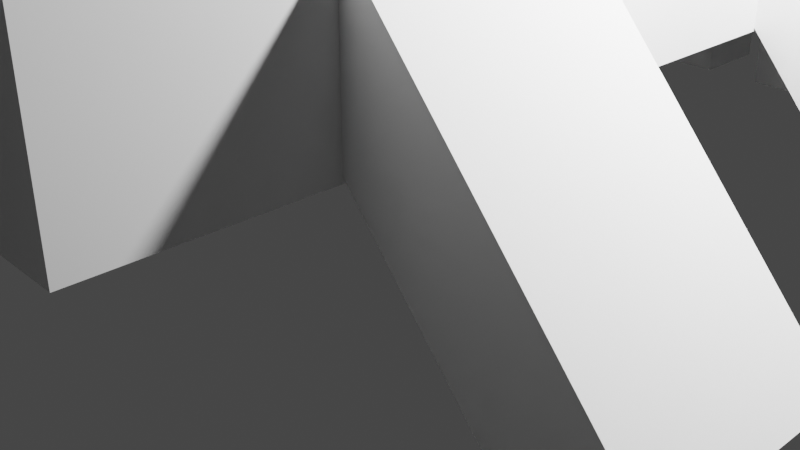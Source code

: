 # Source: Carp2.blend  (saved by Blender 2.91.10; exported with 4.5.12 LTS)
import bpy
from mathutils import Matrix  # noqa: F401  (used for matrix-valued properties, if any)

bpy.ops.wm.read_factory_settings(use_empty=True)
scene = bpy.context.scene
scene.name = 'Scene'

# ---- collections
col_collection = bpy.data.collections.new('Collection'); scene.collection.children.link(col_collection)

# ---- world
world_world = bpy.data.worlds.new('World'); scene.world = world_world
world_world.use_nodes = True; world_world.node_tree.nodes.clear()
_N = world_world.node_tree.nodes; _L = world_world.node_tree.links
n0 = _N.new('ShaderNodeOutputWorld'); n0.name = 'World Output'; n0.location = (300, 300)
n1 = _N.new('ShaderNodeBackground'); n1.name = 'Background'; n1.location = (10, 300)
n1.inputs[0].default_value = (0.05088, 0.05088, 0.05088, 1.0)
_L.new(n1.outputs[0], n0.inputs[0])
n0.is_active_output = True
world_world.color = (0.05088, 0.05088, 0.05088)
world_world.use_sun_shadow = False
world_world.sun_shadow_jitter_overblur = 0.0

# ---- cameras
cam_camera = bpy.data.cameras.new('Camera')
cam_camera.clip_end = 100.0
cam_camera.ortho_scale = 7.314

# ---- lights
light_light = bpy.data.lights.new('Light', 'POINT')
light_light.transmission_factor = 0.0
light_light.energy = 1000.0
light_light.shadow_soft_size = 0.1
light_light.shadow_maximum_resolution = 0.006
light_light.use_absolute_resolution = True

# ---- meshes
me_w_rfel = bpy.data.meshes.new('Würfel')
me_w_rfel.from_pydata([(-4.0, -1.0, 0.0), (-4.0, -1.0, 4.0), (-4.0, 2.0, 0.0), (-4.0, 2.0, 4.0), (1.0, -1.0, 0.0), (1.0, -1.0, 4.0), (1.0, 2.0, 0.0), (1.0, 2.0, 4.0)], [], [(0, 1, 3, 2), (2, 3, 7, 6), (6, 7, 5, 4), (4, 5, 1, 0), (2, 6, 4, 0), (7, 3, 1, 5)])
_uv = me_w_rfel.uv_layers.new(name='UV-Map')
_uv.uv.foreach_set('vector', [0.4219, 0.8594, 0.4219, 0.9219, 0.375, 0.9219, 0.375, 0.8594, 0.375, 0.8594, 0.375, 0.9219, 0.2969, 0.9219, 0.2969, 0.8594, 0.5469, 0.8594, 0.5469, 0.9219, 0.5, 0.9219, 0.5, 0.8594, 0.5, 0.8594, 0.5, 0.9219, 0.4219, 0.9219, 0.4219, 0.8594, 0.4219, 0.9219, 0.4219, 1.0, 0.4688, 1.0, 0.4688, 0.9219, 0.375, 1.0, 0.375, 0.9219, 0.4219, 0.9219, 0.4219, 1.0])
me_w_rfel.use_remesh_fix_poles = True
me_w_rfel.use_remesh_preserve_attributes = False
me_w_rfel.use_mirror_vertex_groups = False
me_w_rfel.update()
me_w_rfel_001 = bpy.data.meshes.new('Würfel.001')
me_w_rfel_001.from_pydata([(0.0, -2.0, -5.0), (0.0, -2.0, 1.0), (0.0, 3.0, -5.0), (0.0, 3.0, 1.0), (9.0, -2.0, -5.0), (9.0, -2.0, 1.0), (9.0, 3.0, -5.0), (9.0, 3.0, 1.0)], [], [(0, 1, 3, 2), (2, 3, 7, 6), (6, 7, 5, 4), (4, 5, 1, 0), (2, 6, 4, 0), (7, 3, 1, 5)])
_uv = me_w_rfel_001.uv_layers.new(name='UV-Map')
_uv.uv.foreach_set('vector', [0.2188, 0.7656, 0.2188, 0.8594, 0.1406, 0.8594, 0.1406, 0.7656, 0.1406, 0.7656, 0.1406, 0.8594, 0.0, 0.8594, 0.0, 0.7656, 0.4375, 0.7656, 0.4375, 0.8594, 0.3594, 0.8594, 0.3594, 0.7656, 0.3594, 0.7656, 0.3594, 0.8594, 0.2188, 0.8594, 0.2188, 0.7656, 0.2188, 0.8594, 0.2188, 1.0, 0.2969, 1.0, 0.2969, 0.8594, 0.1406, 1.0, 0.1406, 0.8594, 0.2188, 0.8594, 0.2188, 1.0])
me_w_rfel_001.use_remesh_fix_poles = True
me_w_rfel_001.use_remesh_preserve_attributes = False
me_w_rfel_001.use_mirror_vertex_groups = False
me_w_rfel_001.update()
me_w_rfel_002 = bpy.data.meshes.new('Würfel.002')
me_w_rfel_002.from_pydata([(0.0, -1.0, -2.0), (0.0, -1.0, 2.0), (0.0, 2.0, -2.0), (0.0, 2.0, 2.0), (6.0, -1.0, -2.0), (6.0, -1.0, 2.0), (6.0, 2.0, -2.0), (6.0, 2.0, 2.0)], [], [(0, 1, 3, 2), (2, 3, 7, 6), (6, 7, 5, 4), (4, 5, 1, 0), (2, 6, 4, 0), (7, 3, 1, 5)])
_uv = me_w_rfel_002.uv_layers.new(name='UV-Map')
_uv.uv.foreach_set('vector', [0.1406, 0.6094, 0.1406, 0.6719, 0.09375, 0.6719, 0.09375, 0.6094, 0.09375, 0.6094, 0.09375, 0.6719, 0.0, 0.6719, 0.0, 0.6094, 0.2812, 0.6094, 0.2812, 0.6719, 0.2344, 0.6719, 0.2344, 0.6094, 0.2344, 0.6094, 0.2344, 0.6719, 0.1406, 0.6719, 0.1406, 0.6094, 0.1406, 0.6719, 0.1406, 0.7656, 0.1875, 0.7656, 0.1875, 0.6719, 0.09375, 0.7656, 0.09375, 0.6719, 0.1406, 0.6719, 0.1406, 0.7656])
me_w_rfel_002.use_remesh_fix_poles = True
me_w_rfel_002.use_remesh_preserve_attributes = False
me_w_rfel_002.use_mirror_vertex_groups = False
me_w_rfel_002.update()
me_w_rfel_003 = bpy.data.meshes.new('Würfel.003')
me_w_rfel_003.from_pydata([(0.0, 0.0, 1.0), (0.0, 0.0, 4.0), (0.0, 1.0, 1.0), (0.0, 1.0, 4.0), (6.0, 0.0, 1.0), (6.0, 0.0, 4.0), (6.0, 1.0, 1.0), (6.0, 1.0, 4.0)], [], [(0, 1, 3, 2), (2, 3, 7, 6), (6, 7, 5, 4), (4, 5, 1, 0), (2, 6, 4, 0), (7, 3, 1, 5)])
_uv = me_w_rfel_003.uv_layers.new(name='UV-Map')
_uv.uv.foreach_set('vector', [0.4219, 0.625, 0.4219, 0.6719, 0.4062, 0.6719, 0.4062, 0.625, 0.4062, 0.625, 0.4062, 0.6719, 0.3125, 0.6719, 0.3125, 0.625, 0.5312, 0.625, 0.5312, 0.6719, 0.5156, 0.6719, 0.5156, 0.625, 0.5156, 0.625, 0.5156, 0.6719, 0.4219, 0.6719, 0.4219, 0.625, 0.4219, 0.6719, 0.4219, 0.7656, 0.4375, 0.7656, 0.4375, 0.6719, 0.4062, 0.7656, 0.4062, 0.6719, 0.4219, 0.6719, 0.4219, 0.7656])
me_w_rfel_003.use_remesh_fix_poles = True
me_w_rfel_003.use_remesh_preserve_attributes = False
me_w_rfel_003.use_mirror_vertex_groups = False
me_w_rfel_003.update()
me_w_rfel_004 = bpy.data.meshes.new('Würfel.004')
me_w_rfel_004.from_pydata([(0.0, 0.0, -4.0), (0.0, 0.0, 1.0), (0.0, 1.0, -4.0), (0.0, 1.0, 1.0), (5.0, 0.0, -4.0), (5.0, 0.0, 1.0), (5.0, 1.0, -4.0), (5.0, 1.0, 1.0)], [], [(0, 1, 3, 2), (2, 3, 7, 6), (6, 7, 5, 4), (4, 5, 1, 0), (2, 6, 4, 0), (7, 3, 1, 5)])
_uv = me_w_rfel_004.uv_layers.new(name='UV-Map')
_uv.uv.foreach_set('vector', [0.4375, 0.4688, 0.4375, 0.5469, 0.4219, 0.5469, 0.4219, 0.4688, 0.4219, 0.4688, 0.4219, 0.5469, 0.3438, 0.5469, 0.3438, 0.4688, 0.5312, 0.4688, 0.5312, 0.5469, 0.5156, 0.5469, 0.5156, 0.4688, 0.5156, 0.4688, 0.5156, 0.5469, 0.4375, 0.5469, 0.4375, 0.4688, 0.4375, 0.5469, 0.4375, 0.625, 0.4531, 0.625, 0.4531, 0.5469, 0.4219, 0.625, 0.4219, 0.5469, 0.4375, 0.5469, 0.4375, 0.625])
me_w_rfel_004.use_remesh_fix_poles = True
me_w_rfel_004.use_remesh_preserve_attributes = False
me_w_rfel_004.use_mirror_vertex_groups = False
me_w_rfel_004.update()
me_w_rfel_005 = bpy.data.meshes.new('Würfel.005')
me_w_rfel_005.from_pydata([(3.0, 0.0, -2.0), (3.0, 0.0, 1.0), (3.0, 1.0, -2.0), (3.0, 1.0, 1.0), (6.0, 0.0, -2.0), (6.0, 0.0, 1.0), (6.0, 1.0, -2.0), (6.0, 1.0, 1.0)], [], [(0, 1, 3, 2), (2, 3, 7, 6), (6, 7, 5, 4), (4, 5, 1, 0), (2, 6, 4, 0), (7, 3, 1, 5)])
_uv = me_w_rfel_005.uv_layers.new(name='UV-Map')
_uv.uv.foreach_set('vector', [0.0625, 0.9062, 0.0625, 0.9531, 0.04688, 0.9531, 0.04688, 0.9062, 0.04688, 0.9062, 0.04688, 0.9531, 0.0, 0.9531, 0.0, 0.9062, 0.125, 0.9062, 0.125, 0.9531, 0.1094, 0.9531, 0.1094, 0.9062, 0.1094, 0.9062, 0.1094, 0.9531, 0.0625, 0.9531, 0.0625, 0.9062, 0.0625, 0.9531, 0.0625, 1.0, 0.07812, 1.0, 0.07812, 0.9531, 0.04688, 1.0, 0.04688, 0.9531, 0.0625, 0.9531, 0.0625, 1.0])
me_w_rfel_005.use_remesh_fix_poles = True
me_w_rfel_005.use_remesh_preserve_attributes = False
me_w_rfel_005.use_mirror_vertex_groups = False
me_w_rfel_005.update()
me_w_rfel_006 = bpy.data.meshes.new('Würfel.006')
me_w_rfel_006.from_pydata([(-1.0, -3.0, 0.0), (-1.0, -3.0, 1.0), (-1.0, 1.0, 0.0), (-1.0, 1.0, 1.0), (1.0, -3.0, 0.0), (1.0, -3.0, 1.0), (1.0, 1.0, 0.0), (1.0, 1.0, 1.0)], [], [(0, 1, 3, 2), (2, 3, 7, 6), (6, 7, 5, 4), (4, 5, 1, 0), (2, 6, 4, 0), (7, 3, 1, 5)])
_uv = me_w_rfel_006.uv_layers.new(name='UV-Map')
_uv.uv.foreach_set('vector', [0.5312, 0.7656, 0.5312, 0.7812, 0.4688, 0.7812, 0.4688, 0.7656, 0.4688, 0.7656, 0.4688, 0.7812, 0.4375, 0.7812, 0.4375, 0.7656, 0.625, 0.7656, 0.625, 0.7812, 0.5625, 0.7812, 0.5625, 0.7656, 0.5625, 0.7656, 0.5625, 0.7812, 0.5312, 0.7812, 0.5312, 0.7656, 0.5312, 0.7812, 0.5312, 0.8125, 0.5938, 0.8125, 0.5938, 0.7812, 0.4688, 0.8125, 0.4688, 0.7812, 0.5312, 0.7812, 0.5312, 0.8125])
me_w_rfel_006.use_remesh_fix_poles = True
me_w_rfel_006.use_remesh_preserve_attributes = False
me_w_rfel_006.use_mirror_vertex_groups = False
me_w_rfel_006.update()
me_w_rfel_007 = bpy.data.meshes.new('Würfel.007')
me_w_rfel_007.from_pydata([(-1.0, -3.0, 0.0), (-1.0, -3.0, 1.0), (-1.0, 1.0, 0.0), (-1.0, 1.0, 1.0), (1.0, -3.0, 0.0), (1.0, -3.0, 1.0), (1.0, 1.0, 0.0), (1.0, 1.0, 1.0)], [], [(0, 1, 3, 2), (2, 3, 7, 6), (6, 7, 5, 4), (4, 5, 1, 0), (2, 6, 4, 0), (7, 3, 1, 5)])
_uv = me_w_rfel_007.uv_layers.new(name='UV-Map')
_uv.uv.foreach_set('vector', [0.5312, 0.8125, 0.5312, 0.8281, 0.4688, 0.8281, 0.4688, 0.8125, 0.4688, 0.8125, 0.4688, 0.8281, 0.4375, 0.8281, 0.4375, 0.8125, 0.625, 0.8125, 0.625, 0.8281, 0.5625, 0.8281, 0.5625, 0.8125, 0.5625, 0.8125, 0.5625, 0.8281, 0.5312, 0.8281, 0.5312, 0.8125, 0.5312, 0.8281, 0.5312, 0.8594, 0.5938, 0.8594, 0.5938, 0.8281, 0.4688, 0.8594, 0.4688, 0.8281, 0.5312, 0.8281, 0.5312, 0.8594])
me_w_rfel_007.use_remesh_fix_poles = True
me_w_rfel_007.use_remesh_preserve_attributes = False
me_w_rfel_007.use_mirror_vertex_groups = False
me_w_rfel_007.update()
me_w_rfel_008 = bpy.data.meshes.new('Würfel.008')
me_w_rfel_008.from_pydata([(-1.0, -3.0, 0.0), (-1.0, -3.0, 1.0), (-1.0, 1.0, 0.0), (-1.0, 1.0, 1.0), (1.0, -3.0, 0.0), (1.0, -3.0, 1.0), (1.0, 1.0, 0.0), (1.0, 1.0, 1.0)], [], [(0, 1, 3, 2), (2, 3, 7, 6), (6, 7, 5, 4), (4, 5, 1, 0), (2, 6, 4, 0), (7, 3, 1, 5)])
_uv = me_w_rfel_008.uv_layers.new(name='UV-Map')
_uv.uv.foreach_set('vector', [0.09375, 0.5312, 0.09375, 0.5469, 0.03125, 0.5469, 0.03125, 0.5312, 0.03125, 0.5312, 0.03125, 0.5469, 0.0, 0.5469, 0.0, 0.5312, 0.1875, 0.5312, 0.1875, 0.5469, 0.125, 0.5469, 0.125, 0.5312, 0.125, 0.5312, 0.125, 0.5469, 0.09375, 0.5469, 0.09375, 0.5312, 0.09375, 0.5469, 0.09375, 0.5781, 0.1562, 0.5781, 0.1562, 0.5469, 0.03125, 0.5781, 0.03125, 0.5469, 0.09375, 0.5469, 0.09375, 0.5781])
me_w_rfel_008.use_remesh_fix_poles = True
me_w_rfel_008.use_remesh_preserve_attributes = False
me_w_rfel_008.use_mirror_vertex_groups = False
me_w_rfel_008.update()
me_w_rfel_009 = bpy.data.meshes.new('Würfel.009')
me_w_rfel_009.from_pydata([(-1.0, -3.0, 0.0), (-1.0, -3.0, 1.0), (-1.0, 1.0, 0.0), (-1.0, 1.0, 1.0), (1.0, -3.0, 0.0), (1.0, -3.0, 1.0), (1.0, 1.0, 0.0), (1.0, 1.0, 1.0)], [], [(0, 1, 3, 2), (2, 3, 7, 6), (6, 7, 5, 4), (4, 5, 1, 0), (2, 6, 4, 0), (7, 3, 1, 5)])
_uv = me_w_rfel_009.uv_layers.new(name='UV-Map')
_uv.uv.foreach_set('vector', [0.2812, 0.7188, 0.2812, 0.7344, 0.2188, 0.7344, 0.2188, 0.7188, 0.2188, 0.7188, 0.2188, 0.7344, 0.1875, 0.7344, 0.1875, 0.7188, 0.375, 0.7188, 0.375, 0.7344, 0.3125, 0.7344, 0.3125, 0.7188, 0.3125, 0.7188, 0.3125, 0.7344, 0.2812, 0.7344, 0.2812, 0.7188, 0.2812, 0.7344, 0.2812, 0.7656, 0.3438, 0.7656, 0.3438, 0.7344, 0.2188, 0.7656, 0.2188, 0.7344, 0.2812, 0.7344, 0.2812, 0.7656])
me_w_rfel_009.use_remesh_fix_poles = True
me_w_rfel_009.use_remesh_preserve_attributes = False
me_w_rfel_009.use_mirror_vertex_groups = False
me_w_rfel_009.update()
me_w_rfel_010 = bpy.data.meshes.new('Würfel.010')
me_w_rfel_010.from_pydata([(-3.0, 0.0, -3.0), (-3.0, 0.0, 1.0), (-3.0, 1.0, -3.0), (-3.0, 1.0, 1.0), (4.0, 0.0, -3.0), (4.0, 0.0, 1.0), (4.0, 1.0, -3.0), (4.0, 1.0, 1.0)], [], [(0, 1, 3, 2), (2, 3, 7, 6), (6, 7, 5, 4), (4, 5, 1, 0), (2, 6, 4, 0), (7, 3, 1, 5)])
_uv = me_w_rfel_010.uv_layers.new(name='UV-Map')
_uv.uv.foreach_set('vector', [0.2969, 0.5469, 0.2969, 0.6094, 0.2812, 0.6094, 0.2812, 0.5469, 0.2812, 0.5469, 0.2812, 0.6094, 0.1719, 0.6094, 0.1719, 0.5469, 0.4219, 0.5469, 0.4219, 0.6094, 0.4062, 0.6094, 0.4062, 0.5469, 0.4062, 0.5469, 0.4062, 0.6094, 0.2969, 0.6094, 0.2969, 0.5469, 0.2969, 0.6094, 0.2969, 0.7188, 0.3125, 0.7188, 0.3125, 0.6094, 0.2812, 0.7188, 0.2812, 0.6094, 0.2969, 0.6094, 0.2969, 0.7188])
me_w_rfel_010.use_remesh_fix_poles = True
me_w_rfel_010.use_remesh_preserve_attributes = False
me_w_rfel_010.use_mirror_vertex_groups = False
me_w_rfel_010.update()
me_w_rfel_011 = bpy.data.meshes.new('Würfel.011')
me_w_rfel_011.from_pydata([(0.0, 0.0, -2.0), (0.0, 0.0, 1.0), (0.0, 1.0, -2.0), (0.0, 1.0, 1.0), (1.0, 0.0, -2.0), (1.0, 0.0, 1.0), (1.0, 1.0, -2.0), (1.0, 1.0, 1.0)], [], [(0, 1, 3, 2), (2, 3, 7, 6), (6, 7, 5, 4), (4, 5, 1, 0), (2, 6, 4, 0), (7, 3, 1, 5)])
_uv = me_w_rfel_011.uv_layers.new(name='UV-Map')
_uv.uv.foreach_set('vector', [0.3281, 0.9375, 0.3281, 0.9844, 0.3125, 0.9844, 0.3125, 0.9375, 0.3125, 0.9375, 0.3125, 0.9844, 0.2969, 0.9844, 0.2969, 0.9375, 0.3594, 0.9375, 0.3594, 0.9844, 0.3438, 0.9844, 0.3438, 0.9375, 0.3438, 0.9375, 0.3438, 0.9844, 0.3281, 0.9844, 0.3281, 0.9375, 0.3281, 0.9844, 0.3281, 1.0, 0.3438, 1.0, 0.3438, 0.9844, 0.3125, 1.0, 0.3125, 0.9844, 0.3281, 0.9844, 0.3281, 1.0])
me_w_rfel_011.use_remesh_fix_poles = True
me_w_rfel_011.use_remesh_preserve_attributes = False
me_w_rfel_011.use_mirror_vertex_groups = False
me_w_rfel_011.update()
me_w_rfel_012 = bpy.data.meshes.new('Würfel.012')
me_w_rfel_012.from_pydata([(0.0, 0.0, -2.0), (0.0, 0.0, 1.0), (0.0, 1.0, -2.0), (0.0, 1.0, 1.0), (1.0, 0.0, -2.0), (1.0, 0.0, 1.0), (1.0, 1.0, -2.0), (1.0, 1.0, 1.0)], [], [(0, 1, 3, 2), (2, 3, 7, 6), (6, 7, 5, 4), (4, 5, 1, 0), (2, 6, 4, 0), (7, 3, 1, 5)])
_uv = me_w_rfel_012.uv_layers.new(name='UV-Map')
_uv.uv.foreach_set('vector', [0.03125, 0.7031, 0.03125, 0.75, 0.01562, 0.75, 0.01562, 0.7031, 0.01562, 0.7031, 0.01562, 0.75, 0.0, 0.75, 0.0, 0.7031, 0.0625, 0.7031, 0.0625, 0.75, 0.04688, 0.75, 0.04688, 0.7031, 0.04688, 0.7031, 0.04688, 0.75, 0.03125, 0.75, 0.03125, 0.7031, 0.03125, 0.75, 0.03125, 0.7656, 0.04688, 0.7656, 0.04688, 0.75, 0.01562, 0.7656, 0.01562, 0.75, 0.03125, 0.75, 0.03125, 0.7656])
me_w_rfel_012.use_remesh_fix_poles = True
me_w_rfel_012.use_remesh_preserve_attributes = False
me_w_rfel_012.use_mirror_vertex_groups = False
me_w_rfel_012.update()
arm_skelett = bpy.data.armatures.new('Skelett')  # bones are not reproduced
arm_skelett_001 = bpy.data.armatures.new('Skelett.001')  # bones are not reproduced
arm_skelett_002 = bpy.data.armatures.new('Skelett.002')  # bones are not reproduced
arm_skelett_004 = bpy.data.armatures.new('Skelett.004')  # bones are not reproduced
arm_skelett_005 = bpy.data.armatures.new('Skelett.005')  # bones are not reproduced
arm_skelett_006 = bpy.data.armatures.new('Skelett.006')  # bones are not reproduced
arm_skelett_007 = bpy.data.armatures.new('Skelett.007')  # bones are not reproduced

# ---- objects
ob_cube_001 = bpy.data.objects.new('cube.001', me_w_rfel)
ob_cube_002 = bpy.data.objects.new('cube.002', me_w_rfel_001)
ob_cube_003 = bpy.data.objects.new('cube.003', me_w_rfel_002)
ob_cube_004 = bpy.data.objects.new('cube.004', me_w_rfel_003)
ob_cube_005 = bpy.data.objects.new('cube.005', me_w_rfel_004)
ob_cube_006 = bpy.data.objects.new('cube.006', me_w_rfel_005)
ob_cube_007 = bpy.data.objects.new('cube.007', me_w_rfel_006)
ob_cube_008 = bpy.data.objects.new('cube.008', me_w_rfel_007)
ob_cube_009 = bpy.data.objects.new('cube.009', me_w_rfel_008)
ob_cube_010 = bpy.data.objects.new('cube.010', me_w_rfel_009)
ob_cube_011 = bpy.data.objects.new('cube.011', me_w_rfel_010)
ob_cube_012 = bpy.data.objects.new('cube.012', me_w_rfel_011)
ob_cube = bpy.data.objects.new('cube', me_w_rfel_012)
ob_skelett = bpy.data.objects.new('Skelett', arm_skelett)
ob_skelett_001 = bpy.data.objects.new('Skelett.001', arm_skelett_001)
ob_skelett_002 = bpy.data.objects.new('Skelett.002', arm_skelett_002)
ob_skelett_003 = bpy.data.objects.new('Skelett.003', arm_skelett_004)
ob_skelett_004 = bpy.data.objects.new('Skelett.004', arm_skelett_005)
ob_skelett_005 = bpy.data.objects.new('Skelett.005', arm_skelett_006)
ob_skelett_006 = bpy.data.objects.new('Skelett.006', arm_skelett_007)
ob_light = bpy.data.objects.new('Light', light_light)
ob_camera = bpy.data.objects.new('Camera', cam_camera)

# ---- transforms, parenting, visibility, modifiers, constraints
ob_cube_001.parent = ob_skelett
ob_cube_001.matrix_parent_inverse = Matrix(((0.3904, -0.0, -0.0, -0.1063), (-0.0, 0.3904, 0.0, 0.3002), (-0.0, -0.0, 0.3904, -1.633), (-0.0, 0.0, -0.0, 1.0)))
ob_cube_001.location = (0.05437, 1.29, 1.476)
ob_cube_001.rotation_euler = (0.0, -0.3927, -1.572)
ob_cube_001.scale = (0.4778, 0.4778, 0.4778)
ob_cube_001.lineart.crease_threshold = 0.0
_vg = ob_cube_001.vertex_groups.new(name='Bone')
_vg.add([0, 1, 2, 3, 4, 5, 6, 7], 1.0, 'REPLACE')
_m = ob_cube_001.modifiers.new('Skelett', 'ARMATURE')
_m.object = ob_skelett
ob_cube_002.parent = ob_skelett
ob_cube_002.matrix_parent_inverse = Matrix(((0.3904, -0.0, -0.0, -0.1063), (-0.0, 0.3904, 0.0, 0.3002), (-0.0, -0.0, 0.3904, -1.633), (-0.0, 0.0, -0.0, 1.0)))
ob_cube_002.location = (0.05489, 1.768, 3.388)
ob_cube_002.rotation_euler = (0.0, -0.0, -1.572)
ob_cube_002.scale = (0.4778, 0.4778, 0.4778)
ob_cube_002.lineart.crease_threshold = 0.0
_vg = ob_cube_002.vertex_groups.new(name='Bone')
_vg.add([0, 1, 2, 3, 4, 5, 6, 7], 1.0, 'REPLACE')
_m = ob_cube_002.modifiers.new('Skelett', 'ARMATURE')
_m.object = ob_skelett
ob_cube_003.parent = ob_skelett_001
ob_cube_003.matrix_parent_inverse = Matrix(((0.686, -0.0, 0.0, -0.2159), (-0.0, 0.05765, 0.6835, -1.402), (-0.0, -0.6835, 0.05765, -1.05), (0.0, 0.0, -0.0, 1.0)))
ob_cube_003.location = (0.05127, -1.577, 1.954)
ob_cube_003.rotation_euler = (0.0, -0.0, -1.572)
ob_cube_003.scale = (0.496, 0.496, 0.496)
ob_cube_003.lineart.crease_threshold = 0.0
_vg = ob_cube_003.vertex_groups.new(name='Bone')
_vg.add([0, 1, 2, 3, 4, 5, 6, 7], 1.0, 'REPLACE')
_m = ob_cube_003.modifiers.new('Skelett', 'ARMATURE')
_m.object = ob_skelett_001
ob_cube_004.parent = ob_skelett_002
ob_cube_004.matrix_parent_inverse = Matrix(((0.7533, 1.575e-16, -1.67e-16, -0.2371), (1.575e-16, 0.04405, 0.752, -1.112), (1.67e-16, -0.752, 0.04405, -2.542), (-0.0, -0.0, -0.0, 1.0)))
ob_cube_004.location = (0.0492, -3.488, 0.5209)
ob_cube_004.rotation_euler = (0.0, -0.0, -1.572)
ob_cube_004.scale = (0.4778, 0.4778, 0.4778)
ob_cube_004.lineart.crease_threshold = 0.0
_vg = ob_cube_004.vertex_groups.new(name='Bone')
_vg.add([0, 1, 2, 3, 4, 5, 6, 7], 1.0, 'REPLACE')
_m = ob_cube_004.modifiers.new('Skelett', 'ARMATURE')
_m.object = ob_skelett_002
ob_cube_005.parent = ob_skelett_002
ob_cube_005.matrix_parent_inverse = Matrix(((0.7533, 1.575e-16, -1.67e-16, -0.2371), (1.575e-16, 0.04405, 0.752, -1.112), (1.67e-16, -0.752, 0.04405, -2.542), (-0.0, -0.0, -0.0, 1.0)))
ob_cube_005.location = (0.01246, -5.399, 2.432)
ob_cube_005.rotation_euler = (0.0, -0.0, -1.572)
ob_cube_005.scale = (0.4778, 0.5386, 0.4778)
ob_cube_005.lineart.crease_threshold = 0.0
_vg = ob_cube_005.vertex_groups.new(name='Bone')
_vg.add([0, 1, 2, 3, 4, 5, 6, 7], 1.0, 'REPLACE')
_m = ob_cube_005.modifiers.new('Skelett', 'ARMATURE')
_m.object = ob_skelett_002
ob_cube_006.parent = ob_skelett_001
ob_cube_006.matrix_parent_inverse = Matrix(((0.686, -0.0, 0.0, -0.2159), (-0.0, 0.05765, 0.6835, -1.402), (-0.0, -0.6835, 0.05765, -1.05), (0.0, 0.0, -0.0, 1.0)))
ob_cube_006.location = (0.05127, -1.577, 1.476)
ob_cube_006.rotation_euler = (0.0, -0.0, -1.572)
ob_cube_006.scale = (0.4778, 0.4778, 0.4778)
ob_cube_006.lineart.crease_threshold = 0.0
_vg = ob_cube_006.vertex_groups.new(name='Bone')
_vg.add([0, 1, 2, 3, 4, 5, 6, 7], 1.0, 'REPLACE')
_m = ob_cube_006.modifiers.new('Skelett', 'ARMATURE')
_m.object = ob_skelett_001
ob_cube_007.parent = ob_skelett_003
ob_cube_007.matrix_parent_inverse = Matrix(((-0.6908, 0.0, 0.723, -1.613), (0.0, 1.0, -0.0, 1.077), (-0.723, 0.0, -0.6908, 0.6754), (-0.0, -0.0, -0.0, 1.0)))
ob_cube_007.location = (-0.9037, -1.098, 0.9987)
ob_cube_007.rotation_euler = (0.7766, 0.0007584, -1.572)
ob_cube_007.scale = (0.4778, 0.4778, 0.4778)
ob_cube_007.lineart.crease_threshold = 0.0
_vg = ob_cube_007.vertex_groups.new(name='Bone')
_vg.add([0, 1, 2, 3, 4, 5, 6, 7], 1.0, 'REPLACE')
_m = ob_cube_007.modifiers.new('Skelett', 'ARMATURE')
_m.object = ob_skelett_003
ob_cube_008.parent = ob_skelett_006
ob_cube_008.matrix_parent_inverse = Matrix(((-0.6434, 0.0, -0.7656, 2.012), (0.0, 1.0, 0.0, 1.077), (0.7656, -0.0, -0.6434, 0.1435), (0.0, -0.0, 0.0, 1.0)))
ob_cube_008.location = (2.02, -1.101, 0.4163)
ob_cube_008.rotation_euler = (-0.8479, -0.0008114, -1.572)
ob_cube_008.scale = (0.4778, 0.4778, 0.4778)
ob_cube_008.lineart.crease_threshold = 0.0
_vg = ob_cube_008.vertex_groups.new(name='Bone')
_vg.add([0, 1, 2, 3, 4, 5, 6, 7], 1.0, 'REPLACE')
_m = ob_cube_008.modifiers.new('Skelett', 'ARMATURE')
_m.object = ob_skelett_006
ob_cube_009.parent = ob_skelett_005
ob_cube_009.matrix_parent_inverse = Matrix(((-0.6686, 0.0, -0.7436, 2.006), (-0.0, 1.0, -0.0, -1.128), (0.7436, -0.0, -0.6686, 0.2106), (0.0, -0.0, 0.0, 1.0)))
ob_cube_009.location = (2.023, 1.215, 0.4001)
ob_cube_009.rotation_euler = (-0.8538, -0.0008157, -1.572)
ob_cube_009.scale = (0.4778, 0.4778, 0.4778)
ob_cube_009.lineart.crease_threshold = 0.0
_vg = ob_cube_009.vertex_groups.new(name='Bone')
_vg.add([0, 1, 2, 3, 4, 5, 6, 7], 1.0, 'REPLACE')
_m = ob_cube_009.modifiers.new('Skelett', 'ARMATURE')
_m.object = ob_skelett_005
ob_cube_010.parent = ob_skelett_004
ob_cube_010.matrix_parent_inverse = Matrix(((-0.7088, 0.0, 0.7054, -1.596), (0.0, 1.0, 0.0, -1.151), (-0.7054, 0.0, -0.7088, 0.7158), (-0.0, -0.0, -0.0, 1.0)))
ob_cube_010.location = (-0.9012, 1.199, 0.9987)
ob_cube_010.rotation_euler = (0.7671, 0.000751, -1.572)
ob_cube_010.scale = (0.4778, 0.4778, 0.4778)
ob_cube_010.lineart.crease_threshold = 0.0
_vg = ob_cube_010.vertex_groups.new(name='Bone')
_vg.add([0, 1, 2, 3, 4, 5, 6, 7], 1.0, 'REPLACE')
_m = ob_cube_010.modifiers.new('Skelett', 'ARMATURE')
_m.object = ob_skelett_004
ob_cube_011.parent = ob_skelett
ob_cube_011.matrix_parent_inverse = Matrix(((0.3904, -0.0, -0.0, -0.1063), (-0.0, 0.3904, 0.0, 0.3002), (-0.0, -0.0, 0.3904, -1.633), (-0.0, 0.0, -0.0, 1.0)))
ob_cube_011.location = (0.05178, -1.099, 3.865)
ob_cube_011.rotation_euler = (0.0, -0.0, -1.572)
ob_cube_011.scale = (0.4778, 0.4778, 0.4778)
ob_cube_011.lineart.crease_threshold = 0.0
_vg = ob_cube_011.vertex_groups.new(name='Bone')
_vg.add([0, 1, 2, 3, 4, 5, 6, 7], 1.0, 'REPLACE')
_m = ob_cube_011.modifiers.new('Skelett', 'ARMATURE')
_m.object = ob_skelett
ob_cube_012.parent = ob_skelett
ob_cube_012.matrix_parent_inverse = Matrix(((0.3904, -0.0, -0.0, -0.1063), (-0.0, 0.3904, 0.0, 0.3002), (-0.0, -0.0, 0.3904, -1.633), (-0.0, 0.0, -0.0, 1.0)))
ob_cube_012.location = (-0.343, 3.202, 0.9987)
ob_cube_012.rotation_euler = (0.0, -0.0, -1.572)
ob_cube_012.scale = (0.4778, 0.4778, 0.4778)
ob_cube_012.lineart.crease_threshold = 0.0
_vg = ob_cube_012.vertex_groups.new(name='Bone')
_vg.add([0, 1, 2, 3, 4, 5, 6, 7], 1.0, 'REPLACE')
_m = ob_cube_012.modifiers.new('Skelett', 'ARMATURE')
_m.object = ob_skelett
ob_cube.parent = ob_skelett
ob_cube.matrix_parent_inverse = Matrix(((0.3904, -0.0, -0.0, -0.1063), (-0.0, 0.3904, 0.0, 0.3002), (-0.0, -0.0, 0.3904, -1.633), (-0.0, 0.0, -0.0, 1.0)))
ob_cube.location = (0.4675, 3.2, 0.9987)
ob_cube.rotation_euler = (0.0, -0.0, -1.572)
ob_cube.scale = (0.4778, 0.4778, 0.4778)
ob_cube.lineart.crease_threshold = 0.0
_vg = ob_cube.vertex_groups.new(name='Bone')
_vg.add([0, 1, 2, 3, 4, 5, 6, 7], 1.0, 'REPLACE')
_m = ob_cube.modifiers.new('Skelett', 'ARMATURE')
_m.object = ob_skelett
ob_skelett.location = (0.2724, -0.769, 4.183)
ob_skelett.scale = (2.562, 2.562, 2.562)
ob_skelett.show_in_front = True
ob_skelett.lineart.crease_threshold = 0.0
ob_skelett_001.location = (0.3147, -1.354, 2.165)
ob_skelett_001.rotation_euler = (1.487, -0.0, 0.0)
ob_skelett_001.scale = (1.458, 1.458, 1.458)
ob_skelett_001.show_in_front = True
ob_skelett_001.lineart.crease_threshold = 0.0
ob_skelett_002.location = (0.3147, -3.282, 1.671)
ob_skelett_002.rotation_euler = (1.512, 2.217e-16, 2.091e-16)
ob_skelett_002.scale = (1.328, 1.328, 1.328)
ob_skelett_002.show_in_front = True
ob_skelett_002.lineart.crease_threshold = 0.0
ob_skelett_003.location = (-0.626, -1.077, 1.633)
ob_skelett_003.rotation_euler = (-0.0, -2.333, -0.0)
ob_skelett_003.show_in_front = True
ob_skelett_003.lineart.crease_threshold = 0.0
ob_skelett_004.location = (-0.626, 1.151, 1.633)
ob_skelett_004.rotation_euler = (-0.0, -2.359, -0.0)
ob_skelett_004.show_in_front = True
ob_skelett_004.lineart.crease_threshold = 0.0
ob_skelett_005.location = (1.185, 1.128, 1.633)
ob_skelett_005.rotation_euler = (-0.0, 2.303, -0.0)
ob_skelett_005.show_in_front = True
ob_skelett_005.lineart.crease_threshold = 0.0
ob_skelett_006.location = (1.185, -1.077, 1.633)
ob_skelett_006.rotation_euler = (-0.0, 2.27, -0.0)
ob_skelett_006.show_in_front = True
ob_skelett_006.lineart.crease_threshold = 0.0
ob_light.location = (2.252, 0.2449, 2.83)
ob_light.rotation_euler = (0.6503, 0.05522, 1.866)
ob_light.scale = (0.4778, 0.4778, 0.4778)
ob_light.lock_rotations_4d = False
ob_light.empty_display_type = 'ARROWS'
ob_light.color = (0.0, 0.0, 0.0, 0.0)
ob_light.lineart.crease_threshold = 0.0
ob_camera.location = (3.821, -3.544, 2.378)
ob_camera.rotation_euler = (1.109, 0.0, 0.8149)
ob_camera.scale = (0.4778, 0.4778, 0.4778)
ob_camera.lock_rotations_4d = False
ob_camera.empty_display_type = 'ARROWS'
ob_camera.color = (0.0, 0.0, 0.0, 0.0)
ob_camera.display_type = 'WIRE'
ob_camera.lineart.crease_threshold = 0.0

# ---- collection membership
scene.collection.objects.link(ob_cube_001)
scene.collection.objects.link(ob_cube_002)
scene.collection.objects.link(ob_cube_003)
scene.collection.objects.link(ob_cube_004)
scene.collection.objects.link(ob_cube_005)
scene.collection.objects.link(ob_cube_006)
scene.collection.objects.link(ob_cube_007)
scene.collection.objects.link(ob_cube_008)
scene.collection.objects.link(ob_cube_009)
scene.collection.objects.link(ob_cube_010)
scene.collection.objects.link(ob_cube_011)
scene.collection.objects.link(ob_cube_012)
scene.collection.objects.link(ob_cube)
scene.collection.objects.link(ob_skelett)
scene.collection.objects.link(ob_skelett_001)
scene.collection.objects.link(ob_skelett_002)
scene.collection.objects.link(ob_skelett_003)
scene.collection.objects.link(ob_skelett_004)
scene.collection.objects.link(ob_skelett_005)
scene.collection.objects.link(ob_skelett_006)
col_collection.objects.link(ob_light)
col_collection.objects.link(ob_camera)

# ---- scene / render settings (as saved in the file)
scene.camera = ob_camera
scene.frame_start = 1; scene.frame_end = 250; scene.frame_set(1)
scene.render.engine = 'BLENDER_EEVEE_NEXT'
scene.cycles.use_denoising = False
scene.cycles.samples = 128
scene.cycles.sampling_pattern = 'TABULATED_SOBOL'
scene.cycles.use_adaptive_sampling = False
scene.cycles.use_light_tree = False
scene.view_settings.view_transform = 'Filmic'
bpy.context.view_layer.update()
